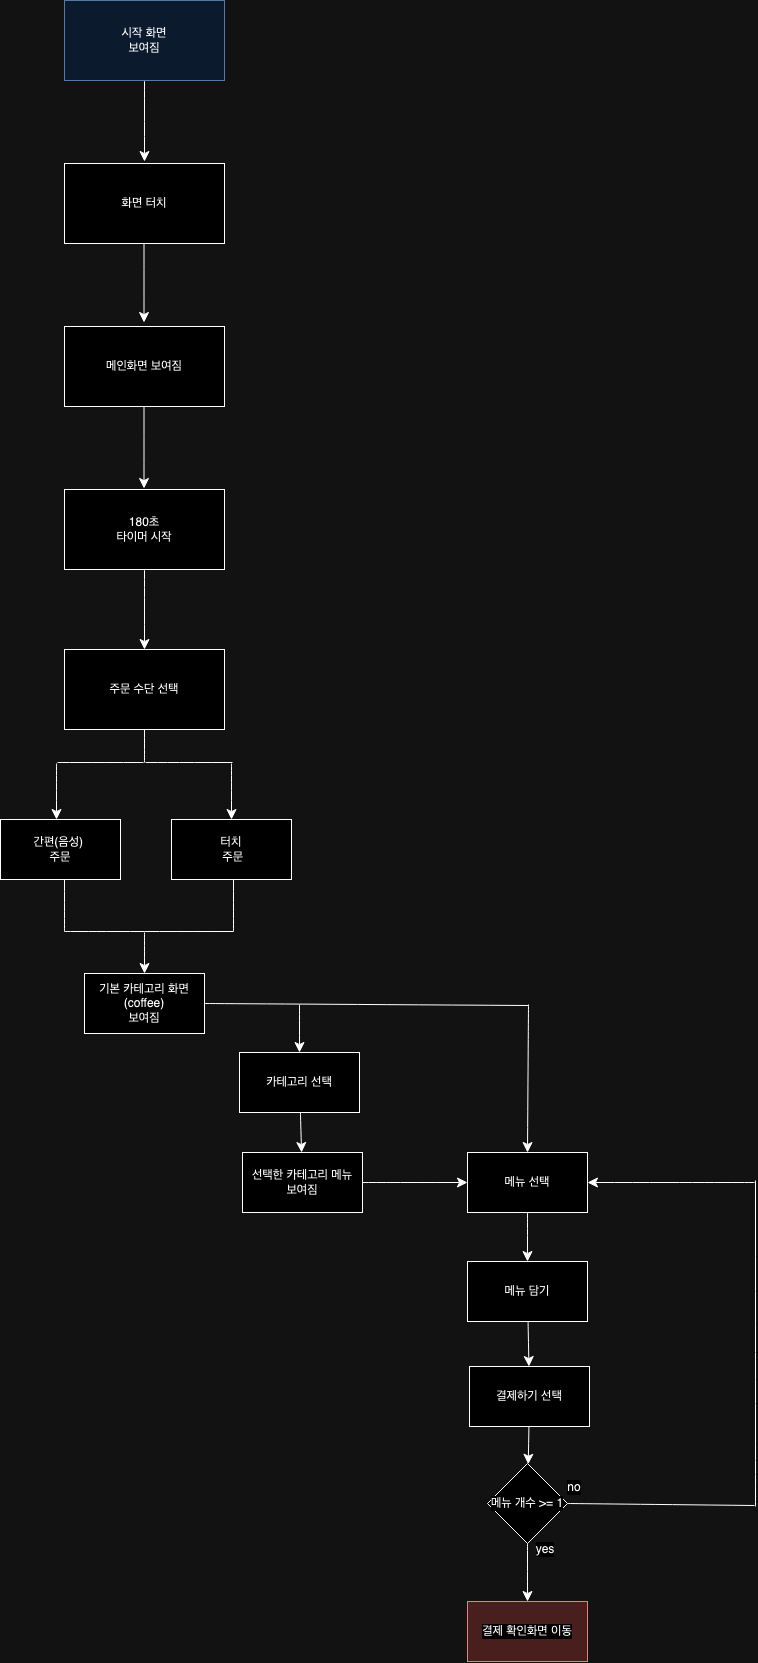

The diagram above was exported from draw.io. Its source (the exported page's mxGraphModel, read from the mxfile embedded in the PNG):
<mxGraphModel dx="3418" dy="1102" grid="1" gridSize="10" guides="1" tooltips="1" connect="1" arrows="1" fold="1" page="1" pageScale="1" pageWidth="827" pageHeight="1169" math="0" shadow="0">
  <root>
    <mxCell id="0" />
    <mxCell id="1" parent="0" />
    <mxCell id="RrAJ02P14edXZUOSC7UI-1" style="edgeStyle=none;curved=1;rounded=0;orthogonalLoop=1;jettySize=auto;html=1;fontSize=12;startSize=8;endSize=8;" edge="1" parent="1" source="RrAJ02P14edXZUOSC7UI-2">
      <mxGeometry relative="1" as="geometry">
        <mxPoint x="-162" y="245" as="targetPoint" />
      </mxGeometry>
    </mxCell>
    <mxCell id="RrAJ02P14edXZUOSC7UI-2" value="시작 화면&lt;div&gt;보여짐&lt;/div&gt;" style="rounded=0;whiteSpace=wrap;html=1;fillColor=#dae8fc;strokeColor=#6c8ebf;" vertex="1" parent="1">
      <mxGeometry x="-242" y="84" width="160" height="80" as="geometry" />
    </mxCell>
    <mxCell id="RrAJ02P14edXZUOSC7UI-3" style="edgeStyle=none;curved=1;rounded=0;orthogonalLoop=1;jettySize=auto;html=1;fontSize=12;startSize=8;endSize=8;" edge="1" parent="1">
      <mxGeometry relative="1" as="geometry">
        <mxPoint x="-162.5" y="406" as="targetPoint" />
        <mxPoint x="-162.5" y="324" as="sourcePoint" />
      </mxGeometry>
    </mxCell>
    <mxCell id="RrAJ02P14edXZUOSC7UI-4" value="화면 터치" style="rounded=0;whiteSpace=wrap;html=1;" vertex="1" parent="1">
      <mxGeometry x="-242" y="247" width="160" height="80" as="geometry" />
    </mxCell>
    <mxCell id="RrAJ02P14edXZUOSC7UI-5" value="메인화면 보여짐" style="rounded=0;whiteSpace=wrap;html=1;" vertex="1" parent="1">
      <mxGeometry x="-242" y="410" width="160" height="80" as="geometry" />
    </mxCell>
    <mxCell id="RrAJ02P14edXZUOSC7UI-6" style="edgeStyle=none;shape=connector;curved=1;rounded=0;orthogonalLoop=1;jettySize=auto;html=1;entryX=0.5;entryY=0;entryDx=0;entryDy=0;strokeColor=default;align=center;verticalAlign=middle;fontFamily=Helvetica;fontSize=12;fontColor=default;labelBackgroundColor=default;startSize=8;endArrow=classic;endSize=8;" edge="1" parent="1" source="RrAJ02P14edXZUOSC7UI-7" target="RrAJ02P14edXZUOSC7UI-9">
      <mxGeometry relative="1" as="geometry" />
    </mxCell>
    <mxCell id="RrAJ02P14edXZUOSC7UI-7" value="180초&lt;div&gt;타이머 시작&lt;/div&gt;" style="rounded=0;whiteSpace=wrap;html=1;" vertex="1" parent="1">
      <mxGeometry x="-242" y="573" width="160" height="80" as="geometry" />
    </mxCell>
    <mxCell id="RrAJ02P14edXZUOSC7UI-8" style="edgeStyle=none;curved=1;rounded=0;orthogonalLoop=1;jettySize=auto;html=1;fontSize=12;startSize=8;endSize=8;" edge="1" parent="1">
      <mxGeometry relative="1" as="geometry">
        <mxPoint x="-162.5" y="572" as="targetPoint" />
        <mxPoint x="-162.5" y="490" as="sourcePoint" />
      </mxGeometry>
    </mxCell>
    <mxCell id="RrAJ02P14edXZUOSC7UI-9" value="주문 수단 선택" style="rounded=0;whiteSpace=wrap;html=1;" vertex="1" parent="1">
      <mxGeometry x="-242" y="733" width="160" height="80" as="geometry" />
    </mxCell>
    <mxCell id="RrAJ02P14edXZUOSC7UI-10" value="터치&lt;div&gt;&amp;nbsp;주문&lt;/div&gt;" style="rounded=0;whiteSpace=wrap;html=1;strokeColor=default;align=center;verticalAlign=middle;fontFamily=Helvetica;fontSize=12;fontColor=default;labelBackgroundColor=default;fillColor=default;" vertex="1" parent="1">
      <mxGeometry x="-135" y="903" width="120" height="60" as="geometry" />
    </mxCell>
    <mxCell id="RrAJ02P14edXZUOSC7UI-11" value="간편(음성)&amp;nbsp;&lt;div&gt;주문&lt;/div&gt;" style="rounded=0;whiteSpace=wrap;html=1;strokeColor=default;align=center;verticalAlign=middle;fontFamily=Helvetica;fontSize=12;fontColor=default;labelBackgroundColor=default;fillColor=default;" vertex="1" parent="1">
      <mxGeometry x="-306" y="903" width="120" height="60" as="geometry" />
    </mxCell>
    <mxCell id="RrAJ02P14edXZUOSC7UI-12" value="" style="endArrow=none;html=1;rounded=0;strokeColor=default;align=center;verticalAlign=middle;fontFamily=Helvetica;fontSize=12;fontColor=default;labelBackgroundColor=default;edgeStyle=none;startSize=8;endSize=8;curved=1;entryX=0.5;entryY=1;entryDx=0;entryDy=0;" edge="1" parent="1" target="RrAJ02P14edXZUOSC7UI-9">
      <mxGeometry width="50" height="50" relative="1" as="geometry">
        <mxPoint x="-162" y="846" as="sourcePoint" />
        <mxPoint x="-136" y="813" as="targetPoint" />
      </mxGeometry>
    </mxCell>
    <mxCell id="RrAJ02P14edXZUOSC7UI-13" value="" style="endArrow=none;html=1;rounded=0;strokeColor=default;align=center;verticalAlign=middle;fontFamily=Helvetica;fontSize=12;fontColor=default;labelBackgroundColor=default;edgeStyle=none;startSize=8;endSize=8;curved=1;" edge="1" parent="1">
      <mxGeometry width="50" height="50" relative="1" as="geometry">
        <mxPoint x="-161" y="846" as="sourcePoint" />
        <mxPoint x="-74" y="846" as="targetPoint" />
      </mxGeometry>
    </mxCell>
    <mxCell id="RrAJ02P14edXZUOSC7UI-14" value="" style="endArrow=none;html=1;rounded=0;strokeColor=default;align=center;verticalAlign=middle;fontFamily=Helvetica;fontSize=12;fontColor=default;labelBackgroundColor=default;edgeStyle=none;startSize=8;endSize=8;curved=1;" edge="1" parent="1">
      <mxGeometry width="50" height="50" relative="1" as="geometry">
        <mxPoint x="-249" y="846" as="sourcePoint" />
        <mxPoint x="-163" y="846" as="targetPoint" />
      </mxGeometry>
    </mxCell>
    <mxCell id="RrAJ02P14edXZUOSC7UI-15" value="" style="endArrow=classic;html=1;rounded=0;strokeColor=default;align=center;verticalAlign=middle;fontFamily=Helvetica;fontSize=12;fontColor=default;labelBackgroundColor=default;edgeStyle=none;startSize=8;endSize=8;curved=1;entryX=0.5;entryY=0;entryDx=0;entryDy=0;" edge="1" parent="1" target="RrAJ02P14edXZUOSC7UI-10">
      <mxGeometry width="50" height="50" relative="1" as="geometry">
        <mxPoint x="-75" y="847" as="sourcePoint" />
        <mxPoint x="-61" y="902" as="targetPoint" />
      </mxGeometry>
    </mxCell>
    <mxCell id="RrAJ02P14edXZUOSC7UI-16" value="" style="endArrow=classic;html=1;rounded=0;strokeColor=default;align=center;verticalAlign=middle;fontFamily=Helvetica;fontSize=12;fontColor=default;labelBackgroundColor=default;edgeStyle=none;startSize=8;endSize=8;curved=1;entryX=0.5;entryY=0;entryDx=0;entryDy=0;" edge="1" parent="1">
      <mxGeometry width="50" height="50" relative="1" as="geometry">
        <mxPoint x="-250" y="847" as="sourcePoint" />
        <mxPoint x="-250" y="903" as="targetPoint" />
      </mxGeometry>
    </mxCell>
    <mxCell id="RrAJ02P14edXZUOSC7UI-17" style="edgeStyle=none;shape=connector;curved=1;rounded=0;orthogonalLoop=1;jettySize=auto;html=1;strokeColor=default;align=center;verticalAlign=middle;fontFamily=Helvetica;fontSize=12;fontColor=default;labelBackgroundColor=default;startSize=8;endArrow=classic;endSize=8;entryX=0.5;entryY=0;entryDx=0;entryDy=0;" edge="1" parent="1" target="RrAJ02P14edXZUOSC7UI-19">
      <mxGeometry relative="1" as="geometry">
        <mxPoint x="99" y="1014" as="targetPoint" />
        <mxPoint x="-7" y="1088" as="sourcePoint" />
      </mxGeometry>
    </mxCell>
    <mxCell id="RrAJ02P14edXZUOSC7UI-18" style="edgeStyle=none;shape=connector;curved=1;rounded=0;orthogonalLoop=1;jettySize=auto;html=1;strokeColor=default;align=center;verticalAlign=middle;fontFamily=Helvetica;fontSize=12;fontColor=default;labelBackgroundColor=default;startSize=8;endArrow=classic;endSize=8;" edge="1" parent="1" source="RrAJ02P14edXZUOSC7UI-19" target="RrAJ02P14edXZUOSC7UI-28">
      <mxGeometry relative="1" as="geometry">
        <mxPoint x="65" y="1191" as="targetPoint" />
      </mxGeometry>
    </mxCell>
    <mxCell id="RrAJ02P14edXZUOSC7UI-19" value="카테고리 선택" style="rounded=0;whiteSpace=wrap;html=1;strokeColor=default;align=center;verticalAlign=middle;fontFamily=Helvetica;fontSize=12;fontColor=default;labelBackgroundColor=default;fillColor=default;" vertex="1" parent="1">
      <mxGeometry x="-67" y="1136" width="120" height="60" as="geometry" />
    </mxCell>
    <mxCell id="RrAJ02P14edXZUOSC7UI-20" value="" style="endArrow=none;html=1;rounded=0;strokeColor=default;align=center;verticalAlign=middle;fontFamily=Helvetica;fontSize=12;fontColor=default;labelBackgroundColor=default;edgeStyle=none;startSize=8;endSize=8;curved=1;exitX=1;exitY=0.5;exitDx=0;exitDy=0;" edge="1" parent="1" source="RrAJ02P14edXZUOSC7UI-24">
      <mxGeometry width="50" height="50" relative="1" as="geometry">
        <mxPoint x="-100" y="1084" as="sourcePoint" />
        <mxPoint x="222" y="1089" as="targetPoint" />
      </mxGeometry>
    </mxCell>
    <mxCell id="RrAJ02P14edXZUOSC7UI-21" style="edgeStyle=none;shape=connector;curved=1;rounded=0;orthogonalLoop=1;jettySize=auto;html=1;strokeColor=default;align=center;verticalAlign=middle;fontFamily=Helvetica;fontSize=12;fontColor=default;labelBackgroundColor=default;startSize=8;endArrow=classic;endSize=8;entryX=0.5;entryY=0;entryDx=0;entryDy=0;" edge="1" parent="1" target="RrAJ02P14edXZUOSC7UI-23">
      <mxGeometry relative="1" as="geometry">
        <mxPoint x="306" y="1012" as="targetPoint" />
        <mxPoint x="222" y="1088" as="sourcePoint" />
      </mxGeometry>
    </mxCell>
    <mxCell id="RrAJ02P14edXZUOSC7UI-22" style="edgeStyle=none;shape=connector;curved=1;rounded=0;orthogonalLoop=1;jettySize=auto;html=1;strokeColor=default;align=center;verticalAlign=middle;fontFamily=Helvetica;fontSize=12;fontColor=default;labelBackgroundColor=default;startSize=8;endArrow=classic;endSize=8;" edge="1" parent="1" source="RrAJ02P14edXZUOSC7UI-23" target="RrAJ02P14edXZUOSC7UI-26">
      <mxGeometry relative="1" as="geometry">
        <mxPoint x="305" y="1253" as="targetPoint" />
      </mxGeometry>
    </mxCell>
    <mxCell id="RrAJ02P14edXZUOSC7UI-23" value="메뉴 선택" style="rounded=0;whiteSpace=wrap;html=1;strokeColor=default;align=center;verticalAlign=middle;fontFamily=Helvetica;fontSize=12;fontColor=default;labelBackgroundColor=default;fillColor=default;" vertex="1" parent="1">
      <mxGeometry x="161" y="1236" width="120" height="60" as="geometry" />
    </mxCell>
    <mxCell id="RrAJ02P14edXZUOSC7UI-24" value="기본 카테고리 화면&lt;div&gt;(coffee)&lt;div&gt;보여짐&lt;/div&gt;&lt;/div&gt;" style="rounded=0;whiteSpace=wrap;html=1;strokeColor=default;align=center;verticalAlign=middle;fontFamily=Helvetica;fontSize=12;fontColor=default;labelBackgroundColor=default;fillColor=default;" vertex="1" parent="1">
      <mxGeometry x="-222" y="1057" width="120" height="60" as="geometry" />
    </mxCell>
    <mxCell id="RrAJ02P14edXZUOSC7UI-25" style="edgeStyle=none;shape=connector;curved=1;rounded=0;orthogonalLoop=1;jettySize=auto;html=1;strokeColor=default;align=center;verticalAlign=middle;fontFamily=Helvetica;fontSize=12;fontColor=default;labelBackgroundColor=default;startSize=8;endArrow=classic;endSize=8;" edge="1" parent="1" source="RrAJ02P14edXZUOSC7UI-26" target="RrAJ02P14edXZUOSC7UI-30">
      <mxGeometry relative="1" as="geometry">
        <mxPoint x="305" y="1443" as="targetPoint" />
      </mxGeometry>
    </mxCell>
    <mxCell id="RrAJ02P14edXZUOSC7UI-26" value="메뉴 담기" style="rounded=0;whiteSpace=wrap;html=1;strokeColor=default;align=center;verticalAlign=middle;fontFamily=Helvetica;fontSize=12;fontColor=default;labelBackgroundColor=default;fillColor=default;" vertex="1" parent="1">
      <mxGeometry x="161" y="1345" width="120" height="60" as="geometry" />
    </mxCell>
    <mxCell id="RrAJ02P14edXZUOSC7UI-27" style="edgeStyle=none;shape=connector;curved=1;rounded=0;orthogonalLoop=1;jettySize=auto;html=1;entryX=0;entryY=0.5;entryDx=0;entryDy=0;strokeColor=default;align=center;verticalAlign=middle;fontFamily=Helvetica;fontSize=12;fontColor=default;labelBackgroundColor=default;startSize=8;endArrow=classic;endSize=8;" edge="1" parent="1" source="RrAJ02P14edXZUOSC7UI-28" target="RrAJ02P14edXZUOSC7UI-23">
      <mxGeometry relative="1" as="geometry" />
    </mxCell>
    <mxCell id="RrAJ02P14edXZUOSC7UI-28" value="선택한 카테고리 메뉴&lt;div&gt;보여짐&lt;/div&gt;" style="rounded=0;whiteSpace=wrap;html=1;strokeColor=default;align=center;verticalAlign=middle;fontFamily=Helvetica;fontSize=12;fontColor=default;labelBackgroundColor=default;fillColor=default;" vertex="1" parent="1">
      <mxGeometry x="-64" y="1236" width="120" height="60" as="geometry" />
    </mxCell>
    <mxCell id="RrAJ02P14edXZUOSC7UI-29" value="" style="edgeStyle=none;shape=connector;curved=1;rounded=0;orthogonalLoop=1;jettySize=auto;html=1;strokeColor=default;align=center;verticalAlign=middle;fontFamily=Helvetica;fontSize=12;fontColor=default;labelBackgroundColor=default;startSize=8;endArrow=classic;endSize=8;" edge="1" parent="1" source="RrAJ02P14edXZUOSC7UI-30" target="RrAJ02P14edXZUOSC7UI-32">
      <mxGeometry relative="1" as="geometry" />
    </mxCell>
    <mxCell id="RrAJ02P14edXZUOSC7UI-30" value="결제하기 선택" style="rounded=0;whiteSpace=wrap;html=1;strokeColor=default;align=center;verticalAlign=middle;fontFamily=Helvetica;fontSize=12;fontColor=default;labelBackgroundColor=default;fillColor=default;" vertex="1" parent="1">
      <mxGeometry x="163" y="1450" width="120" height="60" as="geometry" />
    </mxCell>
    <mxCell id="RrAJ02P14edXZUOSC7UI-31" value="" style="edgeStyle=none;shape=connector;curved=1;rounded=0;orthogonalLoop=1;jettySize=auto;html=1;strokeColor=default;align=center;verticalAlign=middle;fontFamily=Helvetica;fontSize=12;fontColor=default;labelBackgroundColor=default;startSize=8;endArrow=classic;endSize=8;" edge="1" parent="1" source="RrAJ02P14edXZUOSC7UI-32" target="RrAJ02P14edXZUOSC7UI-33">
      <mxGeometry relative="1" as="geometry" />
    </mxCell>
    <mxCell id="RrAJ02P14edXZUOSC7UI-32" value="메뉴 개수 &amp;gt;= 1" style="rhombus;whiteSpace=wrap;html=1;rounded=0;labelBackgroundColor=default;" vertex="1" parent="1">
      <mxGeometry x="181" y="1547" width="80" height="80" as="geometry" />
    </mxCell>
    <mxCell id="RrAJ02P14edXZUOSC7UI-33" value="결제 확인화면 이동" style="whiteSpace=wrap;html=1;rounded=0;labelBackgroundColor=default;fillColor=#f8cecc;strokeColor=#b85450;" vertex="1" parent="1">
      <mxGeometry x="161" y="1685" width="120" height="60" as="geometry" />
    </mxCell>
    <mxCell id="RrAJ02P14edXZUOSC7UI-34" value="" style="endArrow=none;html=1;rounded=0;strokeColor=default;align=center;verticalAlign=middle;fontFamily=Helvetica;fontSize=12;fontColor=default;labelBackgroundColor=default;edgeStyle=none;startSize=8;endSize=8;curved=1;exitX=1;exitY=0.5;exitDx=0;exitDy=0;" edge="1" parent="1" source="RrAJ02P14edXZUOSC7UI-32">
      <mxGeometry width="50" height="50" relative="1" as="geometry">
        <mxPoint x="391" y="1571" as="sourcePoint" />
        <mxPoint x="448" y="1589" as="targetPoint" />
      </mxGeometry>
    </mxCell>
    <mxCell id="RrAJ02P14edXZUOSC7UI-35" value="" style="endArrow=none;html=1;rounded=0;strokeColor=default;align=center;verticalAlign=middle;fontFamily=Helvetica;fontSize=12;fontColor=default;labelBackgroundColor=default;edgeStyle=none;startSize=8;endSize=8;curved=1;" edge="1" parent="1">
      <mxGeometry width="50" height="50" relative="1" as="geometry">
        <mxPoint x="449" y="1590" as="sourcePoint" />
        <mxPoint x="449" y="1264" as="targetPoint" />
      </mxGeometry>
    </mxCell>
    <mxCell id="RrAJ02P14edXZUOSC7UI-36" value="" style="endArrow=classic;html=1;rounded=0;strokeColor=default;align=center;verticalAlign=middle;fontFamily=Helvetica;fontSize=12;fontColor=default;labelBackgroundColor=default;edgeStyle=none;startSize=8;endSize=8;curved=1;entryX=1;entryY=0.5;entryDx=0;entryDy=0;" edge="1" parent="1" target="RrAJ02P14edXZUOSC7UI-23">
      <mxGeometry width="50" height="50" relative="1" as="geometry">
        <mxPoint x="448" y="1266" as="sourcePoint" />
        <mxPoint x="367" y="1203" as="targetPoint" />
      </mxGeometry>
    </mxCell>
    <mxCell id="RrAJ02P14edXZUOSC7UI-37" value="yes" style="text;html=1;align=center;verticalAlign=middle;whiteSpace=wrap;rounded=0;fontSize=12;fontFamily=Helvetica;fontColor=default;labelBackgroundColor=default;" vertex="1" parent="1">
      <mxGeometry x="209" y="1618" width="60" height="30" as="geometry" />
    </mxCell>
    <mxCell id="RrAJ02P14edXZUOSC7UI-38" value="no" style="text;html=1;align=center;verticalAlign=middle;whiteSpace=wrap;rounded=0;fontSize=12;fontFamily=Helvetica;fontColor=default;labelBackgroundColor=default;" vertex="1" parent="1">
      <mxGeometry x="238" y="1556" width="60" height="30" as="geometry" />
    </mxCell>
    <mxCell id="RrAJ02P14edXZUOSC7UI-39" value="" style="endArrow=none;html=1;rounded=0;strokeColor=default;align=center;verticalAlign=middle;fontFamily=Helvetica;fontSize=12;fontColor=default;labelBackgroundColor=default;edgeStyle=none;startSize=8;endSize=8;curved=1;" edge="1" parent="1">
      <mxGeometry width="50" height="50" relative="1" as="geometry">
        <mxPoint x="-242" y="1015" as="sourcePoint" />
        <mxPoint x="-242" y="963" as="targetPoint" />
      </mxGeometry>
    </mxCell>
    <mxCell id="RrAJ02P14edXZUOSC7UI-40" value="" style="endArrow=none;html=1;rounded=0;strokeColor=default;align=center;verticalAlign=middle;fontFamily=Helvetica;fontSize=12;fontColor=default;labelBackgroundColor=default;edgeStyle=none;startSize=8;endSize=8;curved=1;" edge="1" parent="1">
      <mxGeometry width="50" height="50" relative="1" as="geometry">
        <mxPoint x="-73" y="1015" as="sourcePoint" />
        <mxPoint x="-73" y="963" as="targetPoint" />
      </mxGeometry>
    </mxCell>
    <mxCell id="RrAJ02P14edXZUOSC7UI-41" value="" style="endArrow=none;html=1;rounded=0;strokeColor=default;align=center;verticalAlign=middle;fontFamily=Helvetica;fontSize=12;fontColor=default;labelBackgroundColor=default;edgeStyle=none;startSize=8;endSize=8;curved=1;" edge="1" parent="1">
      <mxGeometry width="50" height="50" relative="1" as="geometry">
        <mxPoint x="-242" y="1015" as="sourcePoint" />
        <mxPoint x="-73" y="1015" as="targetPoint" />
      </mxGeometry>
    </mxCell>
    <mxCell id="RrAJ02P14edXZUOSC7UI-42" value="" style="endArrow=classic;html=1;rounded=0;strokeColor=default;align=center;verticalAlign=middle;fontFamily=Helvetica;fontSize=12;fontColor=default;labelBackgroundColor=default;edgeStyle=none;startSize=8;endSize=8;curved=1;entryX=0.5;entryY=0;entryDx=0;entryDy=0;" edge="1" parent="1" target="RrAJ02P14edXZUOSC7UI-24">
      <mxGeometry width="50" height="50" relative="1" as="geometry">
        <mxPoint x="-162" y="1016" as="sourcePoint" />
        <mxPoint x="-49" y="1166" as="targetPoint" />
      </mxGeometry>
    </mxCell>
  </root>
</mxGraphModel>